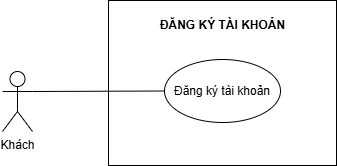

The diagram above was exported from draw.io. Its source (the exported page's mxGraphModel, read from the mxfile embedded in the PNG):
<mxGraphModel dx="1201" dy="647" grid="0" gridSize="10" guides="1" tooltips="1" connect="1" arrows="1" fold="1" page="1" pageScale="1" pageWidth="850" pageHeight="1100" math="0" shadow="0">
  <root>
    <mxCell id="0" />
    <mxCell id="1" parent="0" />
    <mxCell id="2tPiOfmIp_ZvyNfGR4hp-1" parent="1" style="rounded=0;whiteSpace=wrap;html=1;" value="" vertex="1">
      <mxGeometry height="165" width="228" x="319" y="190" as="geometry" />
    </mxCell>
    <mxCell id="2tPiOfmIp_ZvyNfGR4hp-3" parent="1" style="shape=umlActor;verticalLabelPosition=bottom;verticalAlign=top;html=1;outlineConnect=0;" value="Khách" vertex="1">
      <mxGeometry height="60" width="30" x="213" y="261" as="geometry" />
    </mxCell>
    <mxCell id="2tPiOfmIp_ZvyNfGR4hp-4" parent="1" style="text;html=1;whiteSpace=wrap;strokeColor=none;fillColor=none;align=center;verticalAlign=middle;rounded=0;" value="&lt;b&gt;ĐĂNG KÝ TÀI KHOẢN&lt;/b&gt;" vertex="1">
      <mxGeometry height="30" width="178.5" x="343.75" y="200" as="geometry" />
    </mxCell>
    <mxCell id="2tPiOfmIp_ZvyNfGR4hp-5" parent="1" style="ellipse;whiteSpace=wrap;html=1;" value="Đăng ký tài khoản" vertex="1">
      <mxGeometry height="63" width="116" x="375.00000000000006" y="249" as="geometry" />
    </mxCell>
    <mxCell id="Y6JY-_E9dHbDd0XTF_C3-2" edge="1" parent="1" source="2tPiOfmIp_ZvyNfGR4hp-5" style="endArrow=none;html=1;rounded=0;fontSize=11;exitX=0;exitY=0.5;exitDx=0;exitDy=0;entryX=1;entryY=0.3333333333333333;entryDx=0;entryDy=0;strokeColor=default;align=center;verticalAlign=middle;fontFamily=Helvetica;fontColor=default;labelBackgroundColor=default;endFill=0;entryPerimeter=0;" target="2tPiOfmIp_ZvyNfGR4hp-3" value="">
      <mxGeometry height="50" relative="1" width="50" as="geometry">
        <mxPoint x="397" y="479" as="sourcePoint" />
        <mxPoint x="300" y="340" as="targetPoint" />
      </mxGeometry>
    </mxCell>
  </root>
</mxGraphModel>